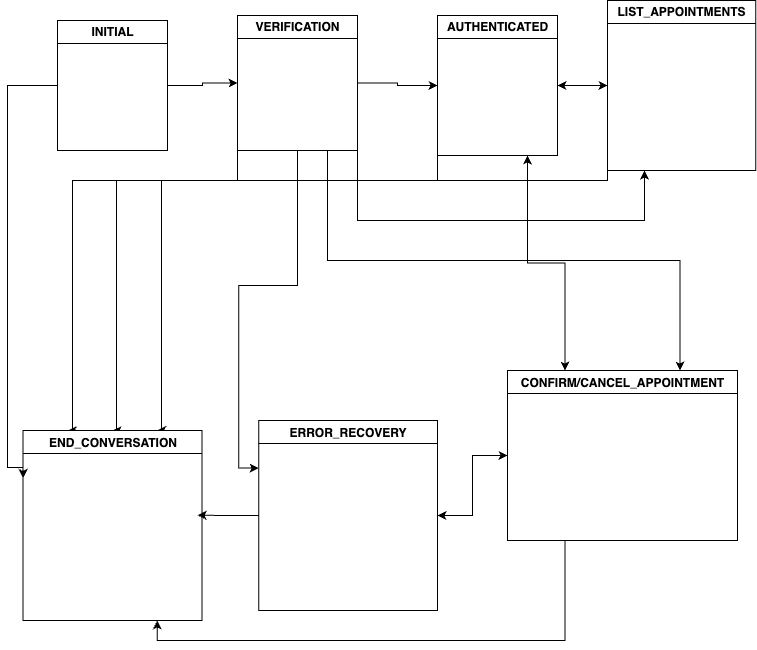

The diagram above was exported from draw.io. Its source (the exported page's mxGraphModel, read from the mxfile embedded in the PNG):
<mxGraphModel dx="1441" dy="817" grid="1" gridSize="10" guides="1" tooltips="1" connect="1" arrows="1" fold="1" page="1" pageScale="1" pageWidth="827" pageHeight="1169" math="0" shadow="0">
  <root>
    <mxCell id="WIyWlLk6GJQsqaUBKTNV-0" />
    <mxCell id="WIyWlLk6GJQsqaUBKTNV-1" parent="WIyWlLk6GJQsqaUBKTNV-0" />
    <mxCell id="nTqWyAdMzvQMmh3D1CFY-10" style="edgeStyle=orthogonalEdgeStyle;rounded=0;orthogonalLoop=1;jettySize=auto;html=1;exitX=1;exitY=0.5;exitDx=0;exitDy=0;entryX=0;entryY=0.5;entryDx=0;entryDy=0;" edge="1" parent="WIyWlLk6GJQsqaUBKTNV-1" source="nTqWyAdMzvQMmh3D1CFY-0" target="nTqWyAdMzvQMmh3D1CFY-1">
      <mxGeometry relative="1" as="geometry" />
    </mxCell>
    <mxCell id="nTqWyAdMzvQMmh3D1CFY-11" style="edgeStyle=orthogonalEdgeStyle;rounded=0;orthogonalLoop=1;jettySize=auto;html=1;entryX=0;entryY=0.25;entryDx=0;entryDy=0;" edge="1" parent="WIyWlLk6GJQsqaUBKTNV-1" source="nTqWyAdMzvQMmh3D1CFY-0" target="nTqWyAdMzvQMmh3D1CFY-8">
      <mxGeometry relative="1" as="geometry">
        <Array as="points">
          <mxPoint x="-810" y="165" />
          <mxPoint x="-810" y="547" />
        </Array>
      </mxGeometry>
    </mxCell>
    <mxCell id="nTqWyAdMzvQMmh3D1CFY-0" value="INITIAL" style="swimlane;whiteSpace=wrap;html=1;" vertex="1" parent="WIyWlLk6GJQsqaUBKTNV-1">
      <mxGeometry x="-760" y="100" width="110" height="130" as="geometry" />
    </mxCell>
    <mxCell id="nTqWyAdMzvQMmh3D1CFY-12" style="edgeStyle=orthogonalEdgeStyle;rounded=0;orthogonalLoop=1;jettySize=auto;html=1;exitX=1;exitY=0.5;exitDx=0;exitDy=0;entryX=0;entryY=0.5;entryDx=0;entryDy=0;" edge="1" parent="WIyWlLk6GJQsqaUBKTNV-1" source="nTqWyAdMzvQMmh3D1CFY-1" target="nTqWyAdMzvQMmh3D1CFY-2">
      <mxGeometry relative="1" as="geometry" />
    </mxCell>
    <mxCell id="nTqWyAdMzvQMmh3D1CFY-14" style="edgeStyle=orthogonalEdgeStyle;rounded=0;orthogonalLoop=1;jettySize=auto;html=1;exitX=0;exitY=0.75;exitDx=0;exitDy=0;entryX=0.25;entryY=0;entryDx=0;entryDy=0;" edge="1" parent="WIyWlLk6GJQsqaUBKTNV-1" source="nTqWyAdMzvQMmh3D1CFY-1" target="nTqWyAdMzvQMmh3D1CFY-8">
      <mxGeometry relative="1" as="geometry">
        <Array as="points">
          <mxPoint x="-580" y="260" />
          <mxPoint x="-745" y="260" />
        </Array>
      </mxGeometry>
    </mxCell>
    <mxCell id="nTqWyAdMzvQMmh3D1CFY-17" style="edgeStyle=orthogonalEdgeStyle;rounded=0;orthogonalLoop=1;jettySize=auto;html=1;exitX=0.5;exitY=1;exitDx=0;exitDy=0;entryX=0;entryY=0.25;entryDx=0;entryDy=0;" edge="1" parent="WIyWlLk6GJQsqaUBKTNV-1" source="nTqWyAdMzvQMmh3D1CFY-1" target="nTqWyAdMzvQMmh3D1CFY-7">
      <mxGeometry relative="1" as="geometry" />
    </mxCell>
    <mxCell id="nTqWyAdMzvQMmh3D1CFY-20" style="edgeStyle=orthogonalEdgeStyle;rounded=0;orthogonalLoop=1;jettySize=auto;html=1;exitX=1;exitY=0.75;exitDx=0;exitDy=0;entryX=0.25;entryY=1;entryDx=0;entryDy=0;" edge="1" parent="WIyWlLk6GJQsqaUBKTNV-1" source="nTqWyAdMzvQMmh3D1CFY-1" target="nTqWyAdMzvQMmh3D1CFY-3">
      <mxGeometry relative="1" as="geometry">
        <Array as="points">
          <mxPoint x="-460" y="300" />
          <mxPoint x="-173" y="300" />
        </Array>
      </mxGeometry>
    </mxCell>
    <mxCell id="nTqWyAdMzvQMmh3D1CFY-21" style="edgeStyle=orthogonalEdgeStyle;rounded=0;orthogonalLoop=1;jettySize=auto;html=1;exitX=0.75;exitY=1;exitDx=0;exitDy=0;entryX=0.75;entryY=0;entryDx=0;entryDy=0;" edge="1" parent="WIyWlLk6GJQsqaUBKTNV-1" source="nTqWyAdMzvQMmh3D1CFY-1" target="nTqWyAdMzvQMmh3D1CFY-4">
      <mxGeometry relative="1" as="geometry" />
    </mxCell>
    <mxCell id="nTqWyAdMzvQMmh3D1CFY-1" value="VERIFICATION" style="swimlane;whiteSpace=wrap;html=1;" vertex="1" parent="WIyWlLk6GJQsqaUBKTNV-1">
      <mxGeometry x="-580" y="95" width="120" height="135" as="geometry" />
    </mxCell>
    <mxCell id="nTqWyAdMzvQMmh3D1CFY-15" style="edgeStyle=orthogonalEdgeStyle;rounded=0;orthogonalLoop=1;jettySize=auto;html=1;exitX=0;exitY=0.75;exitDx=0;exitDy=0;entryX=0.5;entryY=0;entryDx=0;entryDy=0;" edge="1" parent="WIyWlLk6GJQsqaUBKTNV-1" source="nTqWyAdMzvQMmh3D1CFY-2" target="nTqWyAdMzvQMmh3D1CFY-8">
      <mxGeometry relative="1" as="geometry">
        <Array as="points">
          <mxPoint x="-380" y="260" />
          <mxPoint x="-701" y="260" />
        </Array>
      </mxGeometry>
    </mxCell>
    <mxCell id="nTqWyAdMzvQMmh3D1CFY-22" style="edgeStyle=orthogonalEdgeStyle;rounded=0;orthogonalLoop=1;jettySize=auto;html=1;exitX=1;exitY=0.5;exitDx=0;exitDy=0;entryX=0;entryY=0.5;entryDx=0;entryDy=0;" edge="1" parent="WIyWlLk6GJQsqaUBKTNV-1" source="nTqWyAdMzvQMmh3D1CFY-2" target="nTqWyAdMzvQMmh3D1CFY-3">
      <mxGeometry relative="1" as="geometry" />
    </mxCell>
    <mxCell id="nTqWyAdMzvQMmh3D1CFY-23" style="edgeStyle=orthogonalEdgeStyle;rounded=0;orthogonalLoop=1;jettySize=auto;html=1;exitX=0.75;exitY=1;exitDx=0;exitDy=0;entryX=0.25;entryY=0;entryDx=0;entryDy=0;" edge="1" parent="WIyWlLk6GJQsqaUBKTNV-1" source="nTqWyAdMzvQMmh3D1CFY-2" target="nTqWyAdMzvQMmh3D1CFY-4">
      <mxGeometry relative="1" as="geometry" />
    </mxCell>
    <mxCell id="nTqWyAdMzvQMmh3D1CFY-2" value="AUTHENTICATED" style="swimlane;whiteSpace=wrap;html=1;" vertex="1" parent="WIyWlLk6GJQsqaUBKTNV-1">
      <mxGeometry x="-380" y="95" width="120" height="140" as="geometry" />
    </mxCell>
    <mxCell id="nTqWyAdMzvQMmh3D1CFY-16" style="edgeStyle=orthogonalEdgeStyle;rounded=0;orthogonalLoop=1;jettySize=auto;html=1;exitX=0;exitY=0.5;exitDx=0;exitDy=0;entryX=0.75;entryY=0;entryDx=0;entryDy=0;" edge="1" parent="WIyWlLk6GJQsqaUBKTNV-1" source="nTqWyAdMzvQMmh3D1CFY-3" target="nTqWyAdMzvQMmh3D1CFY-8">
      <mxGeometry relative="1" as="geometry">
        <Array as="points">
          <mxPoint x="-210" y="260" />
          <mxPoint x="-656" y="260" />
        </Array>
      </mxGeometry>
    </mxCell>
    <mxCell id="nTqWyAdMzvQMmh3D1CFY-25" style="edgeStyle=orthogonalEdgeStyle;rounded=0;orthogonalLoop=1;jettySize=auto;html=1;exitX=0;exitY=0.5;exitDx=0;exitDy=0;entryX=1;entryY=0.5;entryDx=0;entryDy=0;" edge="1" parent="WIyWlLk6GJQsqaUBKTNV-1" source="nTqWyAdMzvQMmh3D1CFY-3" target="nTqWyAdMzvQMmh3D1CFY-2">
      <mxGeometry relative="1" as="geometry" />
    </mxCell>
    <mxCell id="nTqWyAdMzvQMmh3D1CFY-3" value="LIST_APPOINTMENTS" style="swimlane;whiteSpace=wrap;html=1;" vertex="1" parent="WIyWlLk6GJQsqaUBKTNV-1">
      <mxGeometry x="-210" y="80" width="148.23" height="170" as="geometry" />
    </mxCell>
    <mxCell id="nTqWyAdMzvQMmh3D1CFY-26" style="edgeStyle=orthogonalEdgeStyle;rounded=0;orthogonalLoop=1;jettySize=auto;html=1;exitX=0.25;exitY=0;exitDx=0;exitDy=0;entryX=0.75;entryY=1;entryDx=0;entryDy=0;" edge="1" parent="WIyWlLk6GJQsqaUBKTNV-1" source="nTqWyAdMzvQMmh3D1CFY-4" target="nTqWyAdMzvQMmh3D1CFY-2">
      <mxGeometry relative="1" as="geometry" />
    </mxCell>
    <mxCell id="nTqWyAdMzvQMmh3D1CFY-28" style="edgeStyle=orthogonalEdgeStyle;rounded=0;orthogonalLoop=1;jettySize=auto;html=1;exitX=0;exitY=0.5;exitDx=0;exitDy=0;entryX=1;entryY=0.5;entryDx=0;entryDy=0;" edge="1" parent="WIyWlLk6GJQsqaUBKTNV-1" source="nTqWyAdMzvQMmh3D1CFY-4" target="nTqWyAdMzvQMmh3D1CFY-7">
      <mxGeometry relative="1" as="geometry" />
    </mxCell>
    <mxCell id="nTqWyAdMzvQMmh3D1CFY-30" style="edgeStyle=orthogonalEdgeStyle;rounded=0;orthogonalLoop=1;jettySize=auto;html=1;exitX=0.25;exitY=1;exitDx=0;exitDy=0;entryX=0.75;entryY=1;entryDx=0;entryDy=0;" edge="1" parent="WIyWlLk6GJQsqaUBKTNV-1" source="nTqWyAdMzvQMmh3D1CFY-4" target="nTqWyAdMzvQMmh3D1CFY-8">
      <mxGeometry relative="1" as="geometry" />
    </mxCell>
    <mxCell id="nTqWyAdMzvQMmh3D1CFY-4" value="CONFIRM/CANCEL_APPOINTMENT" style="swimlane;whiteSpace=wrap;html=1;" vertex="1" parent="WIyWlLk6GJQsqaUBKTNV-1">
      <mxGeometry x="-310" y="450" width="230" height="170" as="geometry" />
    </mxCell>
    <mxCell id="nTqWyAdMzvQMmh3D1CFY-27" style="edgeStyle=orthogonalEdgeStyle;rounded=0;orthogonalLoop=1;jettySize=auto;html=1;exitX=1;exitY=0.5;exitDx=0;exitDy=0;entryX=0;entryY=0.5;entryDx=0;entryDy=0;" edge="1" parent="WIyWlLk6GJQsqaUBKTNV-1" source="nTqWyAdMzvQMmh3D1CFY-7" target="nTqWyAdMzvQMmh3D1CFY-4">
      <mxGeometry relative="1" as="geometry" />
    </mxCell>
    <mxCell id="nTqWyAdMzvQMmh3D1CFY-32" style="edgeStyle=orthogonalEdgeStyle;rounded=0;orthogonalLoop=1;jettySize=auto;html=1;exitX=0;exitY=0.5;exitDx=0;exitDy=0;" edge="1" parent="WIyWlLk6GJQsqaUBKTNV-1" source="nTqWyAdMzvQMmh3D1CFY-7">
      <mxGeometry relative="1" as="geometry">
        <mxPoint x="-620" y="594.7241379310344" as="targetPoint" />
      </mxGeometry>
    </mxCell>
    <mxCell id="nTqWyAdMzvQMmh3D1CFY-7" value="ERROR_RECOVERY" style="swimlane;whiteSpace=wrap;html=1;" vertex="1" parent="WIyWlLk6GJQsqaUBKTNV-1">
      <mxGeometry x="-558.82" y="500" width="178.82" height="190" as="geometry" />
    </mxCell>
    <mxCell id="nTqWyAdMzvQMmh3D1CFY-8" value="END_CONVERSATION" style="swimlane;whiteSpace=wrap;html=1;" vertex="1" parent="WIyWlLk6GJQsqaUBKTNV-1">
      <mxGeometry x="-794.41" y="510" width="178.82" height="190" as="geometry" />
    </mxCell>
  </root>
</mxGraphModel>